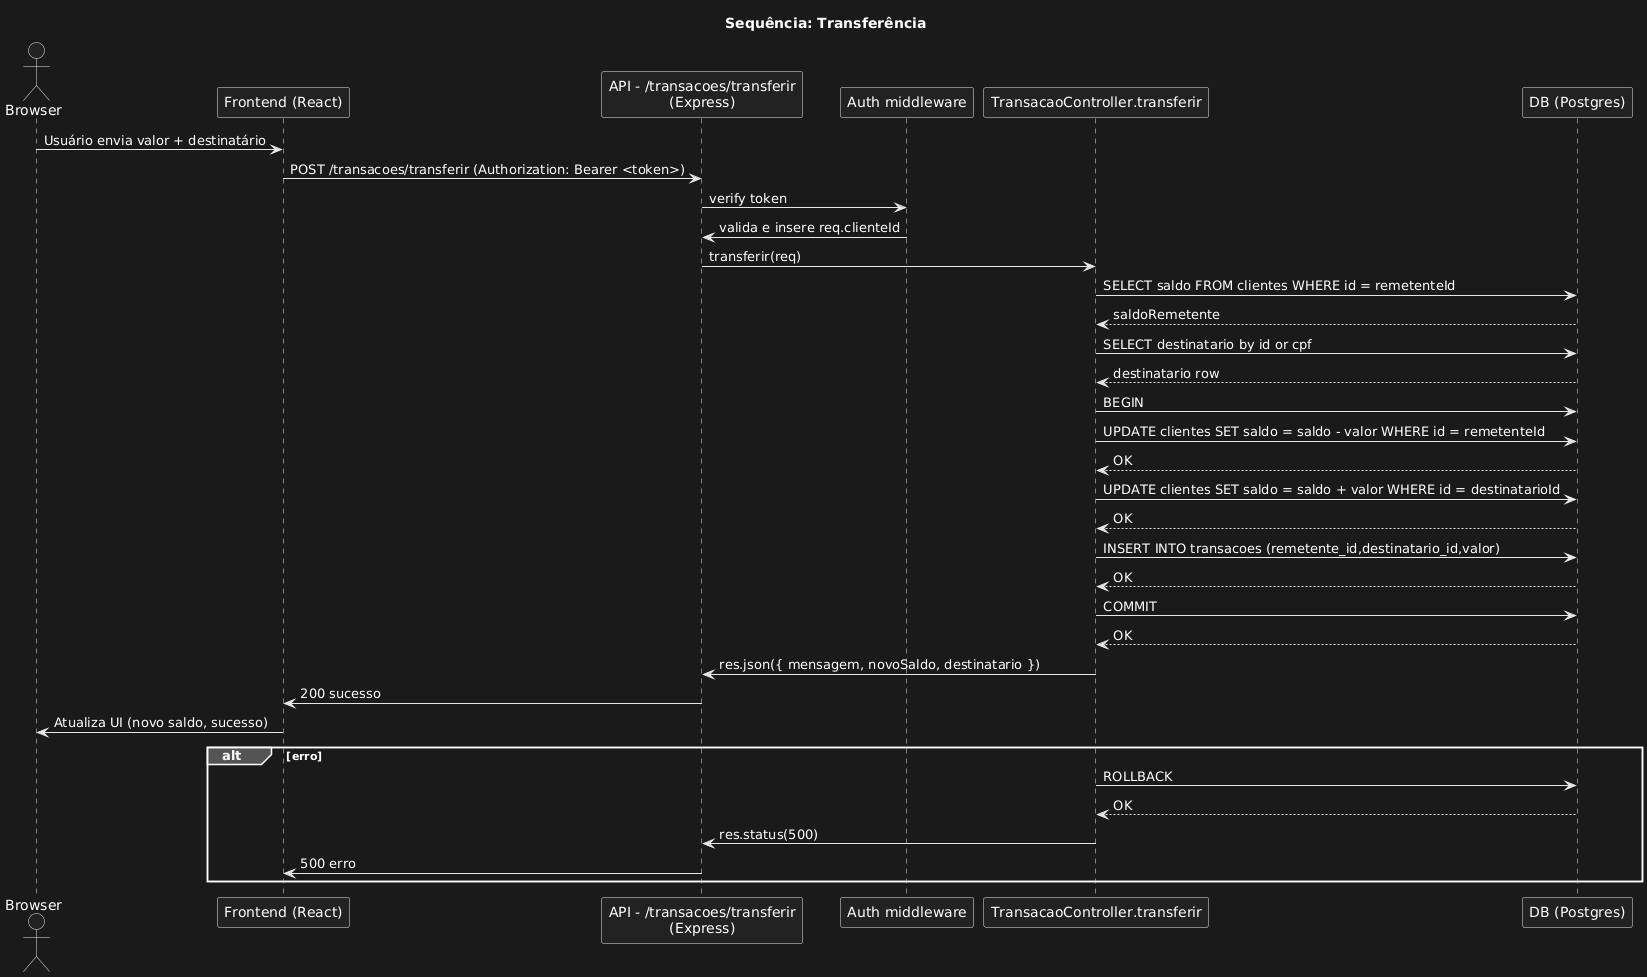

The diagram above was rendered by PlantUML. Its source (embedded in the PNG):
@startuml
title Sequência: Transferência

actor Browser
participant "Frontend (React)" as FE
participant "API - /transacoes/transferir\n(Express)" as API
participant "Auth middleware" as Auth
participant "TransacaoController.transferir" as Controller
participant "DB (Postgres)" as DB

Browser -> FE : Usuário envia valor + destinatário
FE -> API : POST /transacoes/transferir (Authorization: Bearer <token>)
API -> Auth : verify token
Auth -> API : valida e insere req.clienteId
API -> Controller : transferir(req)
Controller -> DB : SELECT saldo FROM clientes WHERE id = remetenteId
DB --> Controller : saldoRemetente
Controller -> DB : SELECT destinatario by id or cpf
DB --> Controller : destinatario row
Controller -> DB : BEGIN
Controller -> DB : UPDATE clientes SET saldo = saldo - valor WHERE id = remetenteId
DB --> Controller : OK
Controller -> DB : UPDATE clientes SET saldo = saldo + valor WHERE id = destinatarioId
DB --> Controller : OK
Controller -> DB : INSERT INTO transacoes (remetente_id,destinatario_id,valor)
DB --> Controller : OK
Controller -> DB : COMMIT
DB --> Controller : OK
Controller -> API : res.json({ mensagem, novoSaldo, destinatario })
API -> FE : 200 sucesso
FE -> Browser : Atualiza UI (novo saldo, sucesso)
alt erro
  Controller -> DB : ROLLBACK
  DB --> Controller : OK
  Controller -> API : res.status(500)
  API -> FE : 500 erro
end
@enduml